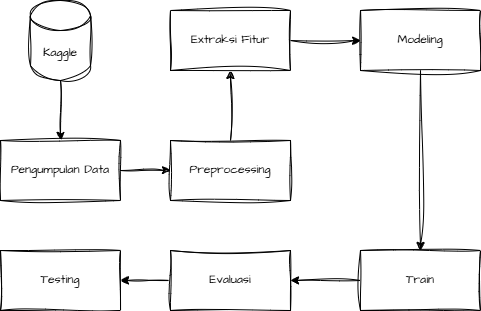

The diagram above was exported from draw.io. Its source (the exported page's mxGraphModel, read from the mxfile embedded in the PNG):
<mxGraphModel dx="872" dy="529" grid="1" gridSize="10" guides="1" tooltips="1" connect="1" arrows="1" fold="1" page="1" pageScale="1" pageWidth="850" pageHeight="1100" math="0" shadow="0">
  <root>
    <mxCell id="0" />
    <mxCell id="1" parent="0" />
    <mxCell id="TW9ecKTdKII1ydcQdm_Z-18" value="" style="edgeStyle=orthogonalEdgeStyle;rounded=0;sketch=1;hachureGap=4;jiggle=2;curveFitting=1;orthogonalLoop=1;jettySize=auto;html=1;fontFamily=Architects Daughter;fontSource=https%3A%2F%2Ffonts.googleapis.com%2Fcss%3Ffamily%3DArchitects%2BDaughter;" edge="1" parent="1" source="TW9ecKTdKII1ydcQdm_Z-2" target="TW9ecKTdKII1ydcQdm_Z-3">
      <mxGeometry relative="1" as="geometry" />
    </mxCell>
    <mxCell id="TW9ecKTdKII1ydcQdm_Z-2" value="Kaggle" style="shape=cylinder3;whiteSpace=wrap;html=1;boundedLbl=1;backgroundOutline=1;size=15;sketch=1;hachureGap=4;jiggle=2;curveFitting=1;fontFamily=Architects Daughter;fontSource=https%3A%2F%2Ffonts.googleapis.com%2Fcss%3Ffamily%3DArchitects%2BDaughter;" vertex="1" parent="1">
      <mxGeometry x="240" y="40" width="60" height="80" as="geometry" />
    </mxCell>
    <mxCell id="TW9ecKTdKII1ydcQdm_Z-10" value="" style="edgeStyle=orthogonalEdgeStyle;rounded=0;sketch=1;hachureGap=4;jiggle=2;curveFitting=1;orthogonalLoop=1;jettySize=auto;html=1;fontFamily=Architects Daughter;fontSource=https%3A%2F%2Ffonts.googleapis.com%2Fcss%3Ffamily%3DArchitects%2BDaughter;" edge="1" parent="1" source="TW9ecKTdKII1ydcQdm_Z-3" target="TW9ecKTdKII1ydcQdm_Z-4">
      <mxGeometry relative="1" as="geometry" />
    </mxCell>
    <mxCell id="TW9ecKTdKII1ydcQdm_Z-3" value="Pengumpulan Data" style="rounded=0;whiteSpace=wrap;html=1;sketch=1;hachureGap=4;jiggle=2;curveFitting=1;fontFamily=Architects Daughter;fontSource=https%3A%2F%2Ffonts.googleapis.com%2Fcss%3Ffamily%3DArchitects%2BDaughter;" vertex="1" parent="1">
      <mxGeometry x="210" y="180" width="120" height="60" as="geometry" />
    </mxCell>
    <mxCell id="TW9ecKTdKII1ydcQdm_Z-11" value="" style="edgeStyle=orthogonalEdgeStyle;rounded=0;sketch=1;hachureGap=4;jiggle=2;curveFitting=1;orthogonalLoop=1;jettySize=auto;html=1;fontFamily=Architects Daughter;fontSource=https%3A%2F%2Ffonts.googleapis.com%2Fcss%3Ffamily%3DArchitects%2BDaughter;" edge="1" parent="1" source="TW9ecKTdKII1ydcQdm_Z-4" target="TW9ecKTdKII1ydcQdm_Z-5">
      <mxGeometry relative="1" as="geometry" />
    </mxCell>
    <mxCell id="TW9ecKTdKII1ydcQdm_Z-4" value="Preprocessing" style="rounded=0;whiteSpace=wrap;html=1;sketch=1;hachureGap=4;jiggle=2;curveFitting=1;fontFamily=Architects Daughter;fontSource=https%3A%2F%2Ffonts.googleapis.com%2Fcss%3Ffamily%3DArchitects%2BDaughter;" vertex="1" parent="1">
      <mxGeometry x="380" y="180" width="120" height="60" as="geometry" />
    </mxCell>
    <mxCell id="TW9ecKTdKII1ydcQdm_Z-16" value="" style="edgeStyle=orthogonalEdgeStyle;rounded=0;sketch=1;hachureGap=4;jiggle=2;curveFitting=1;orthogonalLoop=1;jettySize=auto;html=1;fontFamily=Architects Daughter;fontSource=https%3A%2F%2Ffonts.googleapis.com%2Fcss%3Ffamily%3DArchitects%2BDaughter;" edge="1" parent="1" source="TW9ecKTdKII1ydcQdm_Z-5" target="TW9ecKTdKII1ydcQdm_Z-15">
      <mxGeometry relative="1" as="geometry" />
    </mxCell>
    <mxCell id="TW9ecKTdKII1ydcQdm_Z-5" value="Extraksi Fitur" style="rounded=0;whiteSpace=wrap;html=1;sketch=1;hachureGap=4;jiggle=2;curveFitting=1;fontFamily=Architects Daughter;fontSource=https%3A%2F%2Ffonts.googleapis.com%2Fcss%3Ffamily%3DArchitects%2BDaughter;" vertex="1" parent="1">
      <mxGeometry x="380" y="50" width="120" height="60" as="geometry" />
    </mxCell>
    <mxCell id="TW9ecKTdKII1ydcQdm_Z-13" value="" style="edgeStyle=orthogonalEdgeStyle;rounded=0;sketch=1;hachureGap=4;jiggle=2;curveFitting=1;orthogonalLoop=1;jettySize=auto;html=1;fontFamily=Architects Daughter;fontSource=https%3A%2F%2Ffonts.googleapis.com%2Fcss%3Ffamily%3DArchitects%2BDaughter;" edge="1" parent="1" source="TW9ecKTdKII1ydcQdm_Z-6" target="TW9ecKTdKII1ydcQdm_Z-7">
      <mxGeometry relative="1" as="geometry" />
    </mxCell>
    <mxCell id="TW9ecKTdKII1ydcQdm_Z-6" value="Train" style="rounded=0;whiteSpace=wrap;html=1;sketch=1;hachureGap=4;jiggle=2;curveFitting=1;fontFamily=Architects Daughter;fontSource=https%3A%2F%2Ffonts.googleapis.com%2Fcss%3Ffamily%3DArchitects%2BDaughter;" vertex="1" parent="1">
      <mxGeometry x="570" y="290" width="120" height="60" as="geometry" />
    </mxCell>
    <mxCell id="TW9ecKTdKII1ydcQdm_Z-14" value="" style="edgeStyle=orthogonalEdgeStyle;rounded=0;sketch=1;hachureGap=4;jiggle=2;curveFitting=1;orthogonalLoop=1;jettySize=auto;html=1;fontFamily=Architects Daughter;fontSource=https%3A%2F%2Ffonts.googleapis.com%2Fcss%3Ffamily%3DArchitects%2BDaughter;" edge="1" parent="1" source="TW9ecKTdKII1ydcQdm_Z-7" target="TW9ecKTdKII1ydcQdm_Z-8">
      <mxGeometry relative="1" as="geometry" />
    </mxCell>
    <mxCell id="TW9ecKTdKII1ydcQdm_Z-7" value="Evaluasi" style="rounded=0;whiteSpace=wrap;html=1;sketch=1;hachureGap=4;jiggle=2;curveFitting=1;fontFamily=Architects Daughter;fontSource=https%3A%2F%2Ffonts.googleapis.com%2Fcss%3Ffamily%3DArchitects%2BDaughter;" vertex="1" parent="1">
      <mxGeometry x="380" y="290" width="120" height="60" as="geometry" />
    </mxCell>
    <mxCell id="TW9ecKTdKII1ydcQdm_Z-8" value="Testing" style="rounded=0;whiteSpace=wrap;html=1;sketch=1;hachureGap=4;jiggle=2;curveFitting=1;fontFamily=Architects Daughter;fontSource=https%3A%2F%2Ffonts.googleapis.com%2Fcss%3Ffamily%3DArchitects%2BDaughter;" vertex="1" parent="1">
      <mxGeometry x="210" y="290" width="120" height="60" as="geometry" />
    </mxCell>
    <mxCell id="TW9ecKTdKII1ydcQdm_Z-17" value="" style="edgeStyle=orthogonalEdgeStyle;rounded=0;sketch=1;hachureGap=4;jiggle=2;curveFitting=1;orthogonalLoop=1;jettySize=auto;html=1;fontFamily=Architects Daughter;fontSource=https%3A%2F%2Ffonts.googleapis.com%2Fcss%3Ffamily%3DArchitects%2BDaughter;" edge="1" parent="1" source="TW9ecKTdKII1ydcQdm_Z-15" target="TW9ecKTdKII1ydcQdm_Z-6">
      <mxGeometry relative="1" as="geometry" />
    </mxCell>
    <mxCell id="TW9ecKTdKII1ydcQdm_Z-15" value="Modeling" style="rounded=0;whiteSpace=wrap;html=1;sketch=1;hachureGap=4;jiggle=2;curveFitting=1;fontFamily=Architects Daughter;fontSource=https%3A%2F%2Ffonts.googleapis.com%2Fcss%3Ffamily%3DArchitects%2BDaughter;" vertex="1" parent="1">
      <mxGeometry x="570" y="50" width="120" height="60" as="geometry" />
    </mxCell>
  </root>
</mxGraphModel>